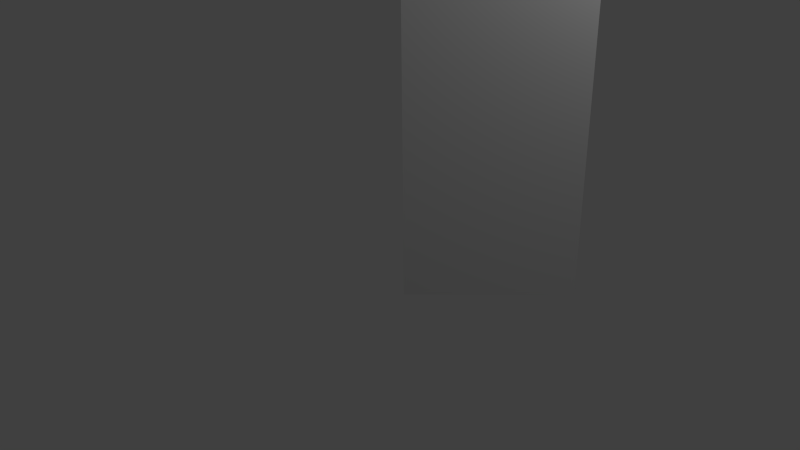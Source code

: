 # Source: anim.blend  (saved by Blender 2.76.0; exported with 4.5.12 LTS)
import bpy
from mathutils import Matrix  # noqa: F401  (used for matrix-valued properties, if any)

bpy.ops.wm.read_factory_settings(use_empty=True)
scene = bpy.context.scene
scene.name = 'Scene'

# ---- collections
col_collection_1 = bpy.data.collections.new('Collection 1'); scene.collection.children.link(col_collection_1)

# ---- materials (node trees are filled in below, after node groups)
mat_material = bpy.data.materials.new('Material')
mat_material.alpha_threshold = 0.0
mat_material.use_transparent_shadow = False
mat_material.roughness = 0.5
mat_material.line_color = (0.0, 0.0, 0.0, 1.0)

# ---- material node trees

# ---- world
world_world = bpy.data.worlds.new('World'); scene.world = world_world
world_world.color = (0.05088, 0.05088, 0.05088)
world_world.use_sun_shadow = False
world_world.sun_shadow_jitter_overblur = 0.0
world_world.cycles.sampling_method = 'MANUAL'
world_world.cycles.sample_map_resolution = 256

# ---- cameras
cam_camera = bpy.data.cameras.new('Camera')
cam_camera.clip_end = 100.0
cam_camera.lens = 35.0
cam_camera.sensor_width = 32.0
cam_camera.sensor_height = 18.0
cam_camera.ortho_scale = 7.314
cam_camera.dof.focus_distance = 0.0
cam_camera.dof.aperture_fstop = 128.0

# ---- lights
light_lamp = bpy.data.lights.new('Lamp', 'POINT')
light_lamp.transmission_factor = 0.0
light_lamp.cutoff_distance = 30.0
light_lamp.energy = 100.0
light_lamp.shadow_buffer_clip_start = 1.001
light_lamp.shadow_soft_size = 0.1
light_lamp.shadow_maximum_resolution = 0.006
light_lamp.use_absolute_resolution = True
light_lamp.cycles.use_multiple_importance_sampling = False

# ---- meshes
me_cube_001 = bpy.data.meshes.new('Cube.001')
me_cube_001.from_pydata([(1.0, 1.0, 0.0), (1.0, -1.0, 0.0), (-1.0, -1.0, 0.0), (-1.0, 1.0, 0.0), (1.0, 1.0, 2.0), (1.0, -1.0, 2.0), (-1.0, -1.0, 2.0), (-1.0, 1.0, 2.0), (1.0, 1.0, 7.0), (1.0, -1.0, 7.0), (-1.0, -1.0, 7.0), (-1.0, 1.0, 7.0), (-1.0, 1.0, 5.333), (-1.0, 1.0, 3.667), (-1.0, -1.0, 3.667), (-1.0, -1.0, 5.333), (1.0, -1.0, 3.667), (1.0, -1.0, 5.333), (1.0, 1.0, 5.333), (1.0, 1.0, 3.667), (-1.0, -1.0, 6.167), (1.0, -1.0, 6.167), (-1.0, 1.0, 6.167), (1.0, 1.0, 6.167), (-1.0, 1.0, 4.5), (-1.0, -1.0, 4.5), (1.0, -1.0, 4.5), (1.0, 1.0, 4.5), (-1.0, 1.0, 2.833), (1.0, 1.0, 2.833), (-1.0, -1.0, 2.833), (1.0, -1.0, 2.833), (1.0, 1.0, 1.0), (1.0, -1.0, 1.0), (-1.0, -1.0, 1.0), (-1.0, 1.0, 1.0)], [], [(0, 1, 2, 3), (22, 20, 10, 11), (32, 4, 5, 33), (33, 5, 6, 34), (34, 6, 7, 35), (32, 0, 3, 35), (8, 11, 10, 9), (20, 21, 9, 10), (23, 22, 11, 8), (21, 23, 8, 9), (28, 30, 14, 13), (24, 25, 15, 12), (30, 31, 16, 14), (25, 26, 17, 15), (29, 28, 13, 19), (27, 24, 12, 18), (31, 29, 19, 16), (26, 27, 18, 17), (12, 15, 20, 22), (15, 17, 21, 20), (18, 12, 22, 23), (17, 18, 23, 21), (13, 14, 25, 24), (14, 16, 26, 25), (19, 13, 24, 27), (16, 19, 27, 26), (7, 6, 30, 28), (6, 5, 31, 30), (4, 7, 28, 29), (5, 4, 29, 31), (0, 32, 33, 1), (1, 33, 34, 2), (2, 34, 35, 3), (4, 32, 35, 7)])
_ca = me_cube_001.color_attributes.new('Col', 'BYTE_COLOR', 'CORNER')
_ca.data.foreach_set('color', [1.0, 1.0, 1.0, 1.0, 1.0, 1.0, 1.0, 1.0, 1.0, 1.0, 1.0, 1.0, 1.0, 1.0, 1.0, 1.0, 1.0, 1.0, 1.0, 1.0, 1.0, 1.0, 1.0, 1.0, 1.0, 1.0, 1.0, 1.0, 1.0, 1.0, 1.0, 1.0, 0.3916, 0.6308, 0.2384, 1.0, 0.3564, 0.6038, 0.1981, 1.0, 0.3564, 0.6038, 0.1981, 1.0, 0.3564, 0.6038, 0.1981, 1.0, 0.3564, 0.6038, 0.1981, 1.0, 0.3467, 0.5906, 0.2051, 1.0, 0.3564, 0.5972, 0.1981, 1.0, 0.6038, 0.08438, 0.1195, 1.0, 1.0, 1.0, 1.0, 1.0, 1.0, 1.0, 1.0, 1.0, 1.0, 1.0, 1.0, 1.0, 1.0, 1.0, 1.0, 1.0, 0.3916, 0.6308, 0.2384, 1.0, 1.0, 1.0, 1.0, 1.0, 0.3231, 0.5271, 0.2232, 1.0, 0.3515, 0.5906, 0.2016, 1.0, 0.6038, 0.08438, 0.1195, 1.0, 0.6105, 0.09306, 0.1301, 1.0, 0.6038, 0.08438, 0.1195, 1.0, 0.6038, 0.08438, 0.1195, 1.0, 0.4233, 0.3916, 0.1714, 1.0, 0.07036, 0.04817, 0.6038, 1.0, 0.6038, 0.08438, 0.1195, 1.0, 0.6038, 0.08438, 0.1195, 1.0, 0.6038, 0.7758, 0.4851, 1.0, 0.0999, 0.09084, 0.5149, 1.0, 0.2462, 0.2122, 0.7231, 1.0, 1.0, 1.0, 1.0, 1.0, 0.107, 0.1046, 0.4969, 1.0, 0.6038, 0.7758, 0.4851, 1.0, 0.6038, 0.08438, 0.1195, 1.0, 0.6038, 0.08438, 0.1195, 1.0, 1.0, 1.0, 1.0, 1.0, 1.0, 1.0, 1.0, 1.0, 1.0, 1.0, 1.0, 1.0, 1.0, 1.0, 1.0, 1.0, 1.0, 1.0, 1.0, 1.0, 1.0, 1.0, 1.0, 1.0, 1.0, 1.0, 1.0, 1.0, 1.0, 1.0, 1.0, 1.0, 0.09759, 0.07227, 0.6308, 1.0, 0.3564, 0.6038, 0.1981, 1.0, 0.07036, 0.04817, 0.6038, 1.0, 0.9131, 0.9047, 0.9823, 1.0, 0.9047, 0.956, 0.8796, 1.0, 0.7605, 0.7454, 0.9301, 1.0, 0.09531, 0.07036, 0.624, 1.0, 0.3763, 0.6172, 0.2195, 1.0, 0.3613, 0.6105, 0.2016, 1.0, 0.3564, 0.6038, 0.1981, 1.0, 0.3564, 0.6038, 0.1981, 1.0, 0.7529, 0.855, 0.6514, 1.0, 0.8632, 0.9301, 0.8148, 1.0, 0.3564, 0.6038, 0.1981, 1.0, 0.3564, 0.5972, 0.1981, 1.0, 0.3564, 0.6038, 0.1981, 1.0, 0.3564, 0.6038, 0.1981, 1.0, 0.3613, 0.6105, 0.2016, 1.0, 0.147, 0.1683, 0.4508, 1.0, 0.3515, 0.5776, 0.2016, 1.0, 0.3564, 0.6038, 0.1981, 1.0, 0.0999, 0.09084, 0.5149, 1.0, 0.3564, 0.6038, 0.1981, 1.0, 0.3564, 0.6038, 0.1981, 1.0, 1.0, 1.0, 1.0, 1.0, 1.0, 1.0, 1.0, 1.0, 1.0, 1.0, 1.0, 1.0, 1.0, 1.0, 1.0, 1.0, 0.3763, 0.6172, 0.2195, 1.0, 0.09531, 0.07036, 0.624, 1.0, 0.07036, 0.04817, 0.6038, 1.0, 0.4233, 0.3916, 0.1714, 1.0, 0.3564, 0.6038, 0.1981, 1.0, 0.3564, 0.5972, 0.1981, 1.0, 0.0999, 0.09084, 0.5149, 1.0, 0.6038, 0.7758, 0.4851, 1.0, 0.3564, 0.6038, 0.1981, 1.0, 0.3564, 0.6038, 0.1981, 1.0, 0.6038, 0.7758, 0.4851, 1.0, 0.107, 0.1046, 0.4969, 1.0, 1.0, 1.0, 1.0, 1.0, 1.0, 1.0, 1.0, 1.0, 1.0, 1.0, 1.0, 1.0, 1.0, 1.0, 1.0, 1.0, 0.9131, 0.9047, 0.9823, 1.0, 0.07036, 0.04817, 0.6038, 1.0, 0.7605, 0.7454, 0.9301, 1.0, 0.9047, 0.956, 0.8796, 1.0, 0.7529, 0.855, 0.6514, 1.0, 0.3564, 0.6038, 0.1981, 1.0, 0.3564, 0.6038, 0.1981, 1.0, 0.8632, 0.9301, 0.8148, 1.0, 0.3515, 0.5776, 0.2016, 1.0, 0.147, 0.1683, 0.4508, 1.0, 0.0999, 0.09084, 0.5149, 1.0, 0.3564, 0.6038, 0.1981, 1.0, 1.0, 1.0, 1.0, 1.0, 1.0, 1.0, 1.0, 1.0, 1.0, 1.0, 1.0, 1.0, 1.0, 1.0, 1.0, 1.0, 0.3564, 0.5972, 0.1981, 1.0, 0.3467, 0.5906, 0.2051, 1.0, 0.3564, 0.6038, 0.1981, 1.0, 0.09759, 0.07227, 0.6308, 1.0, 0.3564, 0.6038, 0.1981, 1.0, 0.3564, 0.6038, 0.1981, 1.0, 0.3564, 0.6038, 0.1981, 1.0, 0.3613, 0.6105, 0.2016, 1.0, 0.3564, 0.6038, 0.1981, 1.0, 0.3564, 0.6038, 0.1981, 1.0, 0.3613, 0.6105, 0.2016, 1.0, 0.3564, 0.6038, 0.1981, 1.0, 1.0, 1.0, 1.0, 1.0, 0.3916, 0.6308, 0.2384, 1.0, 0.3564, 0.6038, 0.1981, 1.0, 0.521, 0.7231, 0.3813, 1.0, 0.5972, 0.7605, 0.4678, 1.0, 0.3564, 0.6038, 0.1981, 1.0, 0.6038, 0.08438, 0.1195, 1.0, 0.7529, 0.8632, 0.6654, 1.0, 1.0, 1.0, 1.0, 1.0, 1.0, 1.0, 1.0, 1.0, 1.0, 1.0, 1.0, 1.0, 1.0, 1.0, 1.0, 1.0, 0.3564, 0.6038, 0.1981, 1.0, 0.3916, 0.6308, 0.2384, 1.0, 0.3515, 0.5906, 0.2016, 1.0, 0.3564, 0.6038, 0.1981, 1.0])
me_cube_001.materials.append(mat_material)
me_cube_001.use_remesh_preserve_volume = False
me_cube_001.use_remesh_preserve_attributes = False
me_cube_001.use_mirror_vertex_groups = False
me_cube_001.update()
arm_armature_003 = bpy.data.armatures.new('Armature.003')  # bones are not reproduced

# ---- objects
ob_armature = bpy.data.objects.new('Armature', arm_armature_003)
ob_cube = bpy.data.objects.new('Cube', me_cube_001)
ob_lamp = bpy.data.objects.new('Lamp', light_lamp)
ob_camera = bpy.data.objects.new('Camera', cam_camera)

# ---- transforms, parenting, visibility, modifiers, constraints
ob_armature.location = (1.0, 1.0, 0.0)
ob_armature.rotation_euler = (0.0, -0.0, 0.7854)
ob_armature.lineart.crease_threshold = 0.0
ob_cube.parent = ob_armature
ob_cube.location = (0.0, 0.0, 0.0)
ob_cube.lock_rotations_4d = False
ob_cube.empty_display_type = 'ARROWS'
ob_cube.lineart.crease_threshold = 0.0
_vg = ob_cube.vertex_groups.new(name='root_bone')
for _i, _w in zip([0, 1, 2, 3, 4, 5, 6, 7, 13, 14, 16, 19, 24, 25, 26, 27, 28, 29, 30, 31, 32, 33, 34, 35], [0.2, 0.1977, 0.2, 0.2, 0.4875, 0.7532, 0.7531, 0.7532, 0.08023, 0.08023, 0.08023, 0.08023, 0.002396, 0.002396, 0.002396, 0.002396, 0.2458, 0.2458, 0.2458, 0.2458, 0.6688, 0.9319, 0.9315, 0.9319]): _vg.add([_i], _w, 'REPLACE')
_vg = ob_cube.vertex_groups.new(name='mid_bone')
for _i, _w in zip([0, 1, 2, 3, 4, 5, 6, 7, 8, 9, 10, 11, 12, 13, 14, 15, 16, 17, 18, 19, 20, 21, 22, 23, 24, 25, 26, 27, 28, 29, 30, 31, 32, 33, 34, 35], [4.086e-34, 0.0, 9.857e-19, 0.0, 0.2384, 0.2383, 0.2384, 0.2383, 1.239e-06, 2.825e-15, 8.154e-17, 1.733e-11, 0.2386, 0.8396, 0.8396, 0.2388, 0.8396, 0.2386, 0.2388, 0.8396, 0.08154, 0.08088, 0.08088, 0.08154, 0.7281, 0.7282, 0.7281, 0.7282, 0.728, 0.728, 0.728, 0.728, 1.375e-07, 4.38e-17, 8.39e-10, 0.00876]): _vg.add([_i], _w, 'REPLACE')
_vg = ob_cube.vertex_groups.new(name='top_bone')
for _i, _w in zip([8, 9, 10, 11, 12, 13, 14, 15, 16, 17, 18, 19, 20, 21, 22, 23, 24, 25, 26, 27, 28, 29, 30, 31], [0.9608, 0.9634, 0.9608, 0.9634, 0.7528, 0.08019, 0.08018, 0.7526, 0.08019, 0.7528, 0.7526, 0.08018, 0.9155, 0.9162, 0.9162, 0.9155, 0.2457, 0.2456, 0.2457, 0.2456, 0.002359, 0.002355, 0.002355, 0.002359]): _vg.add([_i], _w, 'REPLACE')
_m = ob_cube.modifiers.new('アーマチュア', 'ARMATURE')
_m.object = ob_armature
ob_lamp.location = (4.076, 1.005, 5.904)
ob_lamp.rotation_euler = (0.6503, 0.05522, 1.866)
ob_lamp.lock_rotations_4d = False
ob_lamp.empty_display_type = 'ARROWS'
ob_lamp.color = (0.0, 0.0, 0.0, 0.0)
ob_lamp.lineart.crease_threshold = 0.0
ob_camera.location = (7.481, -6.508, 5.344)
ob_camera.rotation_euler = (1.109, 0.01082, 0.8149)
ob_camera.lock_rotations_4d = False
ob_camera.empty_display_type = 'ARROWS'
ob_camera.color = (0.0, 0.0, 0.0, 0.0)
ob_camera.display_type = 'WIRE'
ob_camera.lineart.crease_threshold = 0.0

# ---- collection membership
col_collection_1.objects.link(ob_armature)
col_collection_1.objects.link(ob_cube)
col_collection_1.objects.link(ob_lamp)
col_collection_1.objects.link(ob_camera)

# ---- scene / render settings (as saved in the file)
scene.camera = ob_camera
scene.frame_start = 1; scene.frame_end = 29; scene.frame_set(0)
scene.render.engine = 'BLENDER_EEVEE_NEXT'
scene.render.resolution_percentage = 50
scene.render.dither_intensity = 0.0
scene.cycles.use_denoising = False
scene.cycles.samples = 10
scene.cycles.sampling_pattern = 'TABULATED_SOBOL'
scene.cycles.light_sampling_threshold = 0.0
scene.cycles.use_adaptive_sampling = False
scene.cycles.use_light_tree = False
scene.cycles.blur_glossy = 0.0
scene.cycles.volume_bounces = 1
scene.cycles.pixel_filter_type = 'GAUSSIAN'
scene.cycles.sample_clamp_indirect = 0.0
scene.view_settings.view_transform = 'Standard'
bpy.context.view_layer.update()

